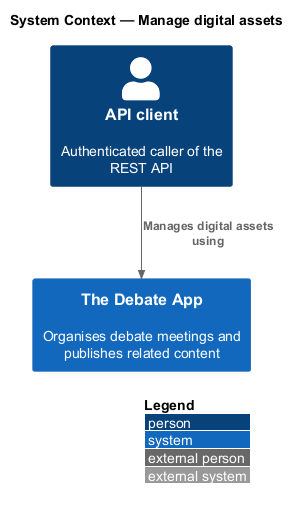

The diagram above was rendered by PlantUML. Its source (embedded in the PNG):
@startuml
!include <C4/C4_Context>
LAYOUT_WITH_LEGEND()
title System Context — Manage digital assets

Person(p, "API client", "Authenticated caller of the REST API")
System(app, "The Debate App", "Organises debate meetings and publishes related content")

Rel(p, app, "Manages digital assets using")
@enduml